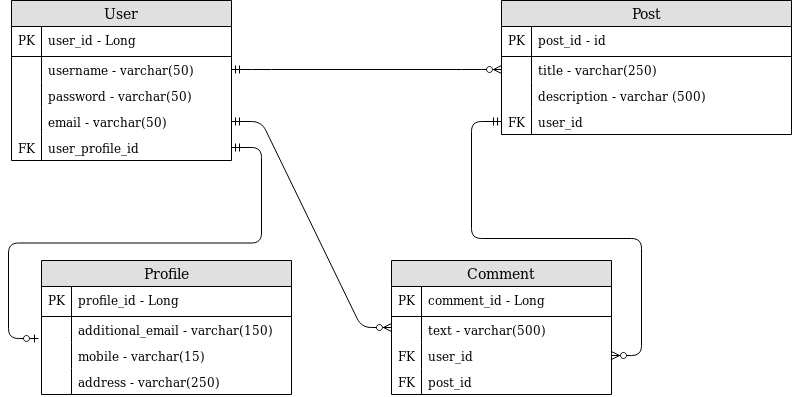

The diagram above was exported from draw.io. Its source (the exported page's mxGraphModel, read from the mxfile embedded in the PNG):
<mxGraphModel dx="1021" dy="802" grid="1" gridSize="10" guides="1" tooltips="1" connect="1" arrows="1" fold="1" page="1" pageScale="1" pageWidth="850" pageHeight="1100" background="#ffffff" math="0" shadow="0">
  <root>
    <mxCell id="0" />
    <mxCell id="1" parent="0" />
    <mxCell id="tFFNzO63kvoGKm3xWK_1-42" value="User" style="swimlane;fontStyle=0;childLayout=stackLayout;horizontal=1;startSize=26;fillColor=#e0e0e0;horizontalStack=0;resizeParent=1;resizeParentMax=0;resizeLast=0;collapsible=1;marginBottom=0;swimlaneFillColor=#ffffff;align=center;fontSize=14;" parent="1" vertex="1">
      <mxGeometry x="20" y="20" width="220" height="160" as="geometry" />
    </mxCell>
    <mxCell id="tFFNzO63kvoGKm3xWK_1-43" value="user_id - Long" style="shape=partialRectangle;top=0;left=0;right=0;bottom=1;align=left;verticalAlign=middle;fillColor=none;spacingLeft=34;spacingRight=4;overflow=hidden;rotatable=0;points=[[0,0.5],[1,0.5]];portConstraint=eastwest;dropTarget=0;fontStyle=0;fontSize=12;" parent="tFFNzO63kvoGKm3xWK_1-42" vertex="1">
      <mxGeometry y="26" width="220" height="30" as="geometry" />
    </mxCell>
    <mxCell id="tFFNzO63kvoGKm3xWK_1-44" value="PK" style="shape=partialRectangle;top=0;left=0;bottom=0;fillColor=none;align=left;verticalAlign=middle;spacingLeft=4;spacingRight=4;overflow=hidden;rotatable=0;points=[];portConstraint=eastwest;part=1;fontSize=12;" parent="tFFNzO63kvoGKm3xWK_1-43" vertex="1" connectable="0">
      <mxGeometry width="30" height="30" as="geometry" />
    </mxCell>
    <mxCell id="tFFNzO63kvoGKm3xWK_1-45" value="username - varchar(50)" style="shape=partialRectangle;top=0;left=0;right=0;bottom=0;align=left;verticalAlign=top;fillColor=none;spacingLeft=34;spacingRight=4;overflow=hidden;rotatable=0;points=[[0,0.5],[1,0.5]];portConstraint=eastwest;dropTarget=0;fontSize=12;" parent="tFFNzO63kvoGKm3xWK_1-42" vertex="1">
      <mxGeometry y="56" width="220" height="26" as="geometry" />
    </mxCell>
    <mxCell id="tFFNzO63kvoGKm3xWK_1-46" value="" style="shape=partialRectangle;top=0;left=0;bottom=0;fillColor=none;align=left;verticalAlign=top;spacingLeft=4;spacingRight=4;overflow=hidden;rotatable=0;points=[];portConstraint=eastwest;part=1;fontSize=12;" parent="tFFNzO63kvoGKm3xWK_1-45" vertex="1" connectable="0">
      <mxGeometry width="30" height="26" as="geometry" />
    </mxCell>
    <mxCell id="tFFNzO63kvoGKm3xWK_1-47" value="password - varchar(50)" style="shape=partialRectangle;top=0;left=0;right=0;bottom=0;align=left;verticalAlign=top;fillColor=none;spacingLeft=34;spacingRight=4;overflow=hidden;rotatable=0;points=[[0,0.5],[1,0.5]];portConstraint=eastwest;dropTarget=0;fontSize=12;" parent="tFFNzO63kvoGKm3xWK_1-42" vertex="1">
      <mxGeometry y="82" width="220" height="26" as="geometry" />
    </mxCell>
    <mxCell id="tFFNzO63kvoGKm3xWK_1-48" value="" style="shape=partialRectangle;top=0;left=0;bottom=0;fillColor=none;align=left;verticalAlign=top;spacingLeft=4;spacingRight=4;overflow=hidden;rotatable=0;points=[];portConstraint=eastwest;part=1;fontSize=12;" parent="tFFNzO63kvoGKm3xWK_1-47" vertex="1" connectable="0">
      <mxGeometry width="30" height="26" as="geometry" />
    </mxCell>
    <mxCell id="tFFNzO63kvoGKm3xWK_1-49" value="email - varchar(50)" style="shape=partialRectangle;top=0;left=0;right=0;bottom=0;align=left;verticalAlign=top;fillColor=none;spacingLeft=34;spacingRight=4;overflow=hidden;rotatable=0;points=[[0,0.5],[1,0.5]];portConstraint=eastwest;dropTarget=0;fontSize=12;" parent="tFFNzO63kvoGKm3xWK_1-42" vertex="1">
      <mxGeometry y="108" width="220" height="26" as="geometry" />
    </mxCell>
    <mxCell id="tFFNzO63kvoGKm3xWK_1-50" value="" style="shape=partialRectangle;top=0;left=0;bottom=0;fillColor=none;align=left;verticalAlign=top;spacingLeft=4;spacingRight=4;overflow=hidden;rotatable=0;points=[];portConstraint=eastwest;part=1;fontSize=12;" parent="tFFNzO63kvoGKm3xWK_1-49" vertex="1" connectable="0">
      <mxGeometry width="30" height="26" as="geometry" />
    </mxCell>
    <mxCell id="3HlD4oLFhMaaYrghvePF-17" value="user_profile_id" style="shape=partialRectangle;top=0;left=0;right=0;bottom=0;align=left;verticalAlign=top;fillColor=none;spacingLeft=34;spacingRight=4;overflow=hidden;rotatable=0;points=[[0,0.5],[1,0.5]];portConstraint=eastwest;dropTarget=0;fontSize=12;" vertex="1" parent="tFFNzO63kvoGKm3xWK_1-42">
      <mxGeometry y="134" width="220" height="26" as="geometry" />
    </mxCell>
    <mxCell id="3HlD4oLFhMaaYrghvePF-18" value="FK" style="shape=partialRectangle;top=0;left=0;bottom=0;fillColor=none;align=left;verticalAlign=top;spacingLeft=4;spacingRight=4;overflow=hidden;rotatable=0;points=[];portConstraint=eastwest;part=1;fontSize=12;" vertex="1" connectable="0" parent="3HlD4oLFhMaaYrghvePF-17">
      <mxGeometry width="30" height="26" as="geometry" />
    </mxCell>
    <mxCell id="tFFNzO63kvoGKm3xWK_1-51" value="Post" style="swimlane;fontStyle=0;childLayout=stackLayout;horizontal=1;startSize=26;fillColor=#e0e0e0;horizontalStack=0;resizeParent=1;resizeParentMax=0;resizeLast=0;collapsible=1;marginBottom=0;swimlaneFillColor=#ffffff;align=center;fontSize=14;" parent="1" vertex="1">
      <mxGeometry x="510" y="20" width="290" height="134" as="geometry" />
    </mxCell>
    <mxCell id="tFFNzO63kvoGKm3xWK_1-52" value="post_id - id" style="shape=partialRectangle;top=0;left=0;right=0;bottom=1;align=left;verticalAlign=middle;fillColor=none;spacingLeft=34;spacingRight=4;overflow=hidden;rotatable=0;points=[[0,0.5],[1,0.5]];portConstraint=eastwest;dropTarget=0;fontStyle=0;fontSize=12;" parent="tFFNzO63kvoGKm3xWK_1-51" vertex="1">
      <mxGeometry y="26" width="290" height="30" as="geometry" />
    </mxCell>
    <mxCell id="tFFNzO63kvoGKm3xWK_1-53" value="PK" style="shape=partialRectangle;top=0;left=0;bottom=0;fillColor=none;align=left;verticalAlign=middle;spacingLeft=4;spacingRight=4;overflow=hidden;rotatable=0;points=[];portConstraint=eastwest;part=1;fontSize=12;" parent="tFFNzO63kvoGKm3xWK_1-52" vertex="1" connectable="0">
      <mxGeometry width="30" height="30" as="geometry" />
    </mxCell>
    <mxCell id="tFFNzO63kvoGKm3xWK_1-54" value="title - varchar(250)&#10;" style="shape=partialRectangle;top=0;left=0;right=0;bottom=0;align=left;verticalAlign=top;fillColor=none;spacingLeft=34;spacingRight=4;overflow=hidden;rotatable=0;points=[[0,0.5],[1,0.5]];portConstraint=eastwest;dropTarget=0;fontSize=12;" parent="tFFNzO63kvoGKm3xWK_1-51" vertex="1">
      <mxGeometry y="56" width="290" height="26" as="geometry" />
    </mxCell>
    <mxCell id="tFFNzO63kvoGKm3xWK_1-55" value="" style="shape=partialRectangle;top=0;left=0;bottom=0;fillColor=none;align=left;verticalAlign=top;spacingLeft=4;spacingRight=4;overflow=hidden;rotatable=0;points=[];portConstraint=eastwest;part=1;fontSize=12;" parent="tFFNzO63kvoGKm3xWK_1-54" vertex="1" connectable="0">
      <mxGeometry width="30" height="26" as="geometry" />
    </mxCell>
    <mxCell id="tFFNzO63kvoGKm3xWK_1-56" value="description - varchar (500)&#10;" style="shape=partialRectangle;top=0;left=0;right=0;bottom=0;align=left;verticalAlign=top;fillColor=none;spacingLeft=34;spacingRight=4;overflow=hidden;rotatable=0;points=[[0,0.5],[1,0.5]];portConstraint=eastwest;dropTarget=0;fontSize=12;" parent="tFFNzO63kvoGKm3xWK_1-51" vertex="1">
      <mxGeometry y="82" width="290" height="26" as="geometry" />
    </mxCell>
    <mxCell id="tFFNzO63kvoGKm3xWK_1-57" value="" style="shape=partialRectangle;top=0;left=0;bottom=0;fillColor=none;align=left;verticalAlign=top;spacingLeft=4;spacingRight=4;overflow=hidden;rotatable=0;points=[];portConstraint=eastwest;part=1;fontSize=12;" parent="tFFNzO63kvoGKm3xWK_1-56" vertex="1" connectable="0">
      <mxGeometry width="30" height="26" as="geometry" />
    </mxCell>
    <mxCell id="tFFNzO63kvoGKm3xWK_1-58" value="user_id" style="shape=partialRectangle;top=0;left=0;right=0;bottom=0;align=left;verticalAlign=top;fillColor=none;spacingLeft=34;spacingRight=4;overflow=hidden;rotatable=0;points=[[0,0.5],[1,0.5]];portConstraint=eastwest;dropTarget=0;fontSize=12;" parent="tFFNzO63kvoGKm3xWK_1-51" vertex="1">
      <mxGeometry y="108" width="290" height="26" as="geometry" />
    </mxCell>
    <mxCell id="tFFNzO63kvoGKm3xWK_1-59" value="FK" style="shape=partialRectangle;top=0;left=0;bottom=0;fillColor=none;align=left;verticalAlign=top;spacingLeft=4;spacingRight=4;overflow=hidden;rotatable=0;points=[];portConstraint=eastwest;part=1;fontSize=12;" parent="tFFNzO63kvoGKm3xWK_1-58" vertex="1" connectable="0">
      <mxGeometry width="30" height="26" as="geometry" />
    </mxCell>
    <mxCell id="tFFNzO63kvoGKm3xWK_1-60" value="Comment" style="swimlane;fontStyle=0;childLayout=stackLayout;horizontal=1;startSize=26;fillColor=#e0e0e0;horizontalStack=0;resizeParent=1;resizeParentMax=0;resizeLast=0;collapsible=1;marginBottom=0;swimlaneFillColor=#ffffff;align=center;fontSize=14;" parent="1" vertex="1">
      <mxGeometry x="400" y="280" width="220" height="134" as="geometry" />
    </mxCell>
    <mxCell id="tFFNzO63kvoGKm3xWK_1-61" value="comment_id - Long" style="shape=partialRectangle;top=0;left=0;right=0;bottom=1;align=left;verticalAlign=middle;fillColor=none;spacingLeft=34;spacingRight=4;overflow=hidden;rotatable=0;points=[[0,0.5],[1,0.5]];portConstraint=eastwest;dropTarget=0;fontStyle=0;fontSize=12;" parent="tFFNzO63kvoGKm3xWK_1-60" vertex="1">
      <mxGeometry y="26" width="220" height="30" as="geometry" />
    </mxCell>
    <mxCell id="tFFNzO63kvoGKm3xWK_1-62" value="PK" style="shape=partialRectangle;top=0;left=0;bottom=0;fillColor=none;align=left;verticalAlign=middle;spacingLeft=4;spacingRight=4;overflow=hidden;rotatable=0;points=[];portConstraint=eastwest;part=1;fontSize=12;" parent="tFFNzO63kvoGKm3xWK_1-61" vertex="1" connectable="0">
      <mxGeometry width="30" height="30" as="geometry" />
    </mxCell>
    <mxCell id="tFFNzO63kvoGKm3xWK_1-65" value="text - varchar(500)" style="shape=partialRectangle;top=0;left=0;right=0;bottom=0;align=left;verticalAlign=top;fillColor=none;spacingLeft=34;spacingRight=4;overflow=hidden;rotatable=0;points=[[0,0.5],[1,0.5]];portConstraint=eastwest;dropTarget=0;fontSize=12;" parent="tFFNzO63kvoGKm3xWK_1-60" vertex="1">
      <mxGeometry y="56" width="220" height="26" as="geometry" />
    </mxCell>
    <mxCell id="tFFNzO63kvoGKm3xWK_1-66" value="" style="shape=partialRectangle;top=0;left=0;bottom=0;fillColor=none;align=left;verticalAlign=top;spacingLeft=4;spacingRight=4;overflow=hidden;rotatable=0;points=[];portConstraint=eastwest;part=1;fontSize=12;" parent="tFFNzO63kvoGKm3xWK_1-65" vertex="1" connectable="0">
      <mxGeometry width="30" height="26" as="geometry" />
    </mxCell>
    <mxCell id="tFFNzO63kvoGKm3xWK_1-67" value="user_id" style="shape=partialRectangle;top=0;left=0;right=0;bottom=0;align=left;verticalAlign=top;fillColor=none;spacingLeft=34;spacingRight=4;overflow=hidden;rotatable=0;points=[[0,0.5],[1,0.5]];portConstraint=eastwest;dropTarget=0;fontSize=12;" parent="tFFNzO63kvoGKm3xWK_1-60" vertex="1">
      <mxGeometry y="82" width="220" height="26" as="geometry" />
    </mxCell>
    <mxCell id="tFFNzO63kvoGKm3xWK_1-68" value="FK" style="shape=partialRectangle;top=0;left=0;bottom=0;fillColor=none;align=left;verticalAlign=top;spacingLeft=4;spacingRight=4;overflow=hidden;rotatable=0;points=[];portConstraint=eastwest;part=1;fontSize=12;" parent="tFFNzO63kvoGKm3xWK_1-67" vertex="1" connectable="0">
      <mxGeometry width="30" height="26" as="geometry" />
    </mxCell>
    <mxCell id="tFFNzO63kvoGKm3xWK_1-69" value="post_id" style="shape=partialRectangle;top=0;left=0;right=0;bottom=0;align=left;verticalAlign=top;fillColor=none;spacingLeft=34;spacingRight=4;overflow=hidden;rotatable=0;points=[[0,0.5],[1,0.5]];portConstraint=eastwest;dropTarget=0;fontSize=12;" parent="tFFNzO63kvoGKm3xWK_1-60" vertex="1">
      <mxGeometry y="108" width="220" height="26" as="geometry" />
    </mxCell>
    <mxCell id="tFFNzO63kvoGKm3xWK_1-70" value="FK" style="shape=partialRectangle;top=0;left=0;bottom=0;fillColor=none;align=left;verticalAlign=top;spacingLeft=4;spacingRight=4;overflow=hidden;rotatable=0;points=[];portConstraint=eastwest;part=1;fontSize=12;" parent="tFFNzO63kvoGKm3xWK_1-69" vertex="1" connectable="0">
      <mxGeometry width="30" height="26" as="geometry" />
    </mxCell>
    <mxCell id="tFFNzO63kvoGKm3xWK_1-71" value="" style="edgeStyle=entityRelationEdgeStyle;fontSize=12;html=1;endArrow=ERzeroToMany;startArrow=ERmandOne;exitX=1;exitY=0.5;exitDx=0;exitDy=0;entryX=0;entryY=0.5;entryDx=0;entryDy=0;" parent="1" source="tFFNzO63kvoGKm3xWK_1-45" target="tFFNzO63kvoGKm3xWK_1-54" edge="1">
      <mxGeometry width="100" height="100" relative="1" as="geometry">
        <mxPoint x="350" y="240" as="sourcePoint" />
        <mxPoint x="450" y="140" as="targetPoint" />
      </mxGeometry>
    </mxCell>
    <mxCell id="tFFNzO63kvoGKm3xWK_1-72" value="" style="edgeStyle=entityRelationEdgeStyle;fontSize=12;html=1;endArrow=ERzeroToMany;startArrow=ERmandOne;exitX=1;exitY=0.5;exitDx=0;exitDy=0;" parent="1" target="tFFNzO63kvoGKm3xWK_1-60" edge="1">
      <mxGeometry width="100" height="100" relative="1" as="geometry">
        <mxPoint x="240" y="141" as="sourcePoint" />
        <mxPoint x="510" y="263" as="targetPoint" />
      </mxGeometry>
    </mxCell>
    <mxCell id="tFFNzO63kvoGKm3xWK_1-73" value="" style="edgeStyle=entityRelationEdgeStyle;fontSize=12;html=1;endArrow=ERmandOne;startArrow=ERzeroToMany;entryX=0;entryY=0.5;entryDx=0;entryDy=0;exitX=1;exitY=0.5;exitDx=0;exitDy=0;" parent="1" target="tFFNzO63kvoGKm3xWK_1-58" edge="1" source="tFFNzO63kvoGKm3xWK_1-67">
      <mxGeometry width="100" height="100" relative="1" as="geometry">
        <mxPoint x="480" y="289" as="sourcePoint" />
        <mxPoint x="540" y="210" as="targetPoint" />
      </mxGeometry>
    </mxCell>
    <mxCell id="3HlD4oLFhMaaYrghvePF-2" value="Profile" style="swimlane;fontStyle=0;childLayout=stackLayout;horizontal=1;startSize=26;fillColor=#e0e0e0;horizontalStack=0;resizeParent=1;resizeParentMax=0;resizeLast=0;collapsible=1;marginBottom=0;swimlaneFillColor=#ffffff;align=center;fontSize=14;" vertex="1" parent="1">
      <mxGeometry x="50" y="280" width="250" height="134" as="geometry" />
    </mxCell>
    <mxCell id="3HlD4oLFhMaaYrghvePF-3" value="profile_id - Long" style="shape=partialRectangle;top=0;left=0;right=0;bottom=1;align=left;verticalAlign=middle;fillColor=none;spacingLeft=34;spacingRight=4;overflow=hidden;rotatable=0;points=[[0,0.5],[1,0.5]];portConstraint=eastwest;dropTarget=0;fontStyle=0;fontSize=12;" vertex="1" parent="3HlD4oLFhMaaYrghvePF-2">
      <mxGeometry y="26" width="250" height="30" as="geometry" />
    </mxCell>
    <mxCell id="3HlD4oLFhMaaYrghvePF-4" value="PK" style="shape=partialRectangle;top=0;left=0;bottom=0;fillColor=none;align=left;verticalAlign=middle;spacingLeft=4;spacingRight=4;overflow=hidden;rotatable=0;points=[];portConstraint=eastwest;part=1;fontSize=12;" vertex="1" connectable="0" parent="3HlD4oLFhMaaYrghvePF-3">
      <mxGeometry width="30" height="30" as="geometry" />
    </mxCell>
    <mxCell id="3HlD4oLFhMaaYrghvePF-5" value="additional_email - varchar(150)" style="shape=partialRectangle;top=0;left=0;right=0;bottom=0;align=left;verticalAlign=top;fillColor=none;spacingLeft=34;spacingRight=4;overflow=hidden;rotatable=0;points=[[0,0.5],[1,0.5]];portConstraint=eastwest;dropTarget=0;fontSize=12;" vertex="1" parent="3HlD4oLFhMaaYrghvePF-2">
      <mxGeometry y="56" width="250" height="26" as="geometry" />
    </mxCell>
    <mxCell id="3HlD4oLFhMaaYrghvePF-6" value="" style="shape=partialRectangle;top=0;left=0;bottom=0;fillColor=none;align=left;verticalAlign=top;spacingLeft=4;spacingRight=4;overflow=hidden;rotatable=0;points=[];portConstraint=eastwest;part=1;fontSize=12;" vertex="1" connectable="0" parent="3HlD4oLFhMaaYrghvePF-5">
      <mxGeometry width="30" height="26" as="geometry" />
    </mxCell>
    <mxCell id="3HlD4oLFhMaaYrghvePF-13" value="mobile - varchar(15)" style="shape=partialRectangle;top=0;left=0;right=0;bottom=0;align=left;verticalAlign=top;fillColor=none;spacingLeft=34;spacingRight=4;overflow=hidden;rotatable=0;points=[[0,0.5],[1,0.5]];portConstraint=eastwest;dropTarget=0;fontSize=12;" vertex="1" parent="3HlD4oLFhMaaYrghvePF-2">
      <mxGeometry y="82" width="250" height="26" as="geometry" />
    </mxCell>
    <mxCell id="3HlD4oLFhMaaYrghvePF-14" value="" style="shape=partialRectangle;top=0;left=0;bottom=0;fillColor=none;align=left;verticalAlign=top;spacingLeft=4;spacingRight=4;overflow=hidden;rotatable=0;points=[];portConstraint=eastwest;part=1;fontSize=12;" vertex="1" connectable="0" parent="3HlD4oLFhMaaYrghvePF-13">
      <mxGeometry width="30" height="26" as="geometry" />
    </mxCell>
    <mxCell id="3HlD4oLFhMaaYrghvePF-15" value="address - varchar(250)" style="shape=partialRectangle;top=0;left=0;right=0;bottom=0;align=left;verticalAlign=top;fillColor=none;spacingLeft=34;spacingRight=4;overflow=hidden;rotatable=0;points=[[0,0.5],[1,0.5]];portConstraint=eastwest;dropTarget=0;fontSize=12;" vertex="1" parent="3HlD4oLFhMaaYrghvePF-2">
      <mxGeometry y="108" width="250" height="26" as="geometry" />
    </mxCell>
    <mxCell id="3HlD4oLFhMaaYrghvePF-16" value="" style="shape=partialRectangle;top=0;left=0;bottom=0;fillColor=none;align=left;verticalAlign=top;spacingLeft=4;spacingRight=4;overflow=hidden;rotatable=0;points=[];portConstraint=eastwest;part=1;fontSize=12;" vertex="1" connectable="0" parent="3HlD4oLFhMaaYrghvePF-15">
      <mxGeometry width="30" height="26" as="geometry" />
    </mxCell>
    <mxCell id="3HlD4oLFhMaaYrghvePF-21" value="" style="edgeStyle=entityRelationEdgeStyle;fontSize=12;html=1;endArrow=ERzeroToOne;startArrow=ERmandOne;entryX=-0.012;entryY=-0.154;entryDx=0;entryDy=0;entryPerimeter=0;exitX=1;exitY=0.5;exitDx=0;exitDy=0;" edge="1" parent="1" source="3HlD4oLFhMaaYrghvePF-17" target="3HlD4oLFhMaaYrghvePF-13">
      <mxGeometry width="100" height="100" relative="1" as="geometry">
        <mxPoint x="70" y="590" as="sourcePoint" />
        <mxPoint x="170" y="490" as="targetPoint" />
      </mxGeometry>
    </mxCell>
  </root>
</mxGraphModel>